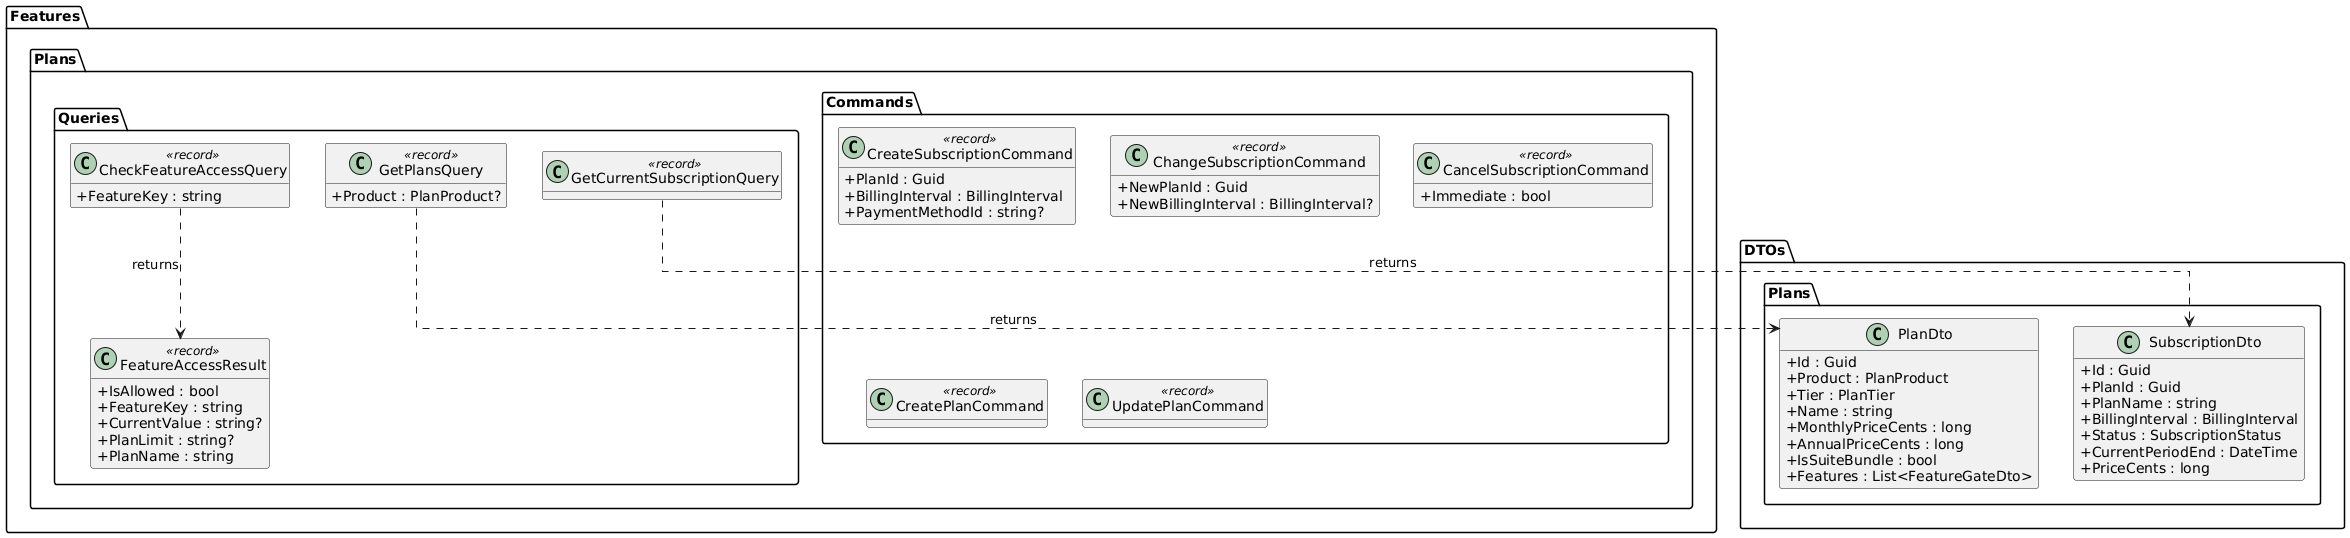

The diagram above was rendered by PlantUML. Its source (embedded in the PNG):
@startuml
skinparam classAttributeIconSize 0
skinparam linetype ortho
hide empty methods

package "Features.Plans.Queries" {
  class GetPlansQuery <<record>> {
    +Product : PlanProduct?
  }
  class GetCurrentSubscriptionQuery <<record>>
  class CheckFeatureAccessQuery <<record>> {
    +FeatureKey : string
  }
  class FeatureAccessResult <<record>> {
    +IsAllowed : bool
    +FeatureKey : string
    +CurrentValue : string?
    +PlanLimit : string?
    +PlanName : string
  }
}

package "Features.Plans.Commands" {
  class CreateSubscriptionCommand <<record>> {
    +PlanId : Guid
    +BillingInterval : BillingInterval
    +PaymentMethodId : string?
  }
  class ChangeSubscriptionCommand <<record>> {
    +NewPlanId : Guid
    +NewBillingInterval : BillingInterval?
  }
  class CancelSubscriptionCommand <<record>> {
    +Immediate : bool
  }
  class CreatePlanCommand <<record>>
  class UpdatePlanCommand <<record>>
}

package "DTOs.Plans" {
  class PlanDto {
    +Id : Guid
    +Product : PlanProduct
    +Tier : PlanTier
    +Name : string
    +MonthlyPriceCents : long
    +AnnualPriceCents : long
    +IsSuiteBundle : bool
    +Features : List<FeatureGateDto>
  }
  class SubscriptionDto {
    +Id : Guid
    +PlanId : Guid
    +PlanName : string
    +BillingInterval : BillingInterval
    +Status : SubscriptionStatus
    +CurrentPeriodEnd : DateTime
    +PriceCents : long
  }
}

GetPlansQuery ..> PlanDto : returns
GetCurrentSubscriptionQuery ..> SubscriptionDto : returns
CheckFeatureAccessQuery ..> FeatureAccessResult : returns
@enduml